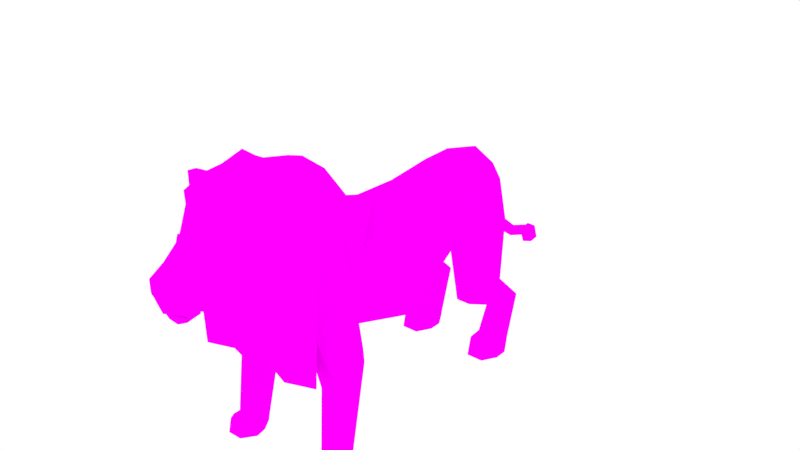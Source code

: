# Source: Tiger.blend  (saved by Blender 2.75.0; exported with 4.5.12 LTS)
import bpy
from mathutils import Matrix  # noqa: F401  (used for matrix-valued properties, if any)

bpy.ops.wm.read_factory_settings(use_empty=True)
scene = bpy.context.scene
scene.name = 'Scene'

# ---- collections
col_collection_1 = bpy.data.collections.new('Collection 1'); scene.collection.children.link(col_collection_1)
col_collection_11 = bpy.data.collections.new('Collection 11'); scene.collection.children.link(col_collection_11)
col_collection_11.hide_render = True
col_collection_11.hide_viewport = True

# ---- images (referenced by path relative to the original .blend; pixels are not part of the script)
import os
ASSET_DIR = os.environ.get("B2B_ASSET_DIR", "")  # directory of the original .blend (textures are referenced by path, not embedded)
HERE = os.path.dirname(os.path.abspath(__file__))  # packed textures are extracted next to this script under _unpacked/

def load_image(name, relpath, width, height, colorspace="sRGB"):
    """Load a texture the original file referenced (path relative to the .blend, or extracted next to this script)."""
    p = next((c for c in (os.path.join(HERE, relpath), os.path.join(ASSET_DIR, relpath)) if relpath and os.path.exists(c)), "")
    if p:
        img = bpy.data.images.load(p, check_existing=True)
        img.name = name
    else:  # same state as the original file: an image datablock whose file is absent (Cycles renders it pink)
        img = bpy.data.images.new(name, width, height)
        img.source = "FILE"
        img.filepath = "//" + (relpath or name)
    img.colorspace_settings.name = colorspace
    return img
img_animalstexture_png = load_image('AnimalsTexture.png', 'AnimalsTexture.png', 1024, 1024, 'sRGB')

# ---- materials (node trees are filled in below, after node groups)
mat_animalmaterial = bpy.data.materials.new('AnimalMaterial')
mat_animalmaterial.alpha_threshold = 0.0
mat_animalmaterial.roughness = 0.5

# ---- material node trees
mat_animalmaterial.use_nodes = True; mat_animalmaterial.node_tree.nodes.clear()
_N = mat_animalmaterial.node_tree.nodes; _L = mat_animalmaterial.node_tree.links
n0 = _N.new('ShaderNodeOutputMaterial'); n0.name = 'Material Output'; n0.location = (300, 300)
n1 = _N.new('ShaderNodeBsdfDiffuse'); n1.name = 'Diffuse BSDF'; n1.location = (10, 300)
n2 = _N.new('ShaderNodeTexImage'); n2.name = 'Image Texture'; n2.location = (-180, 300)
n2.width = 140
n2.image = img_animalstexture_png
_L.new(n1.outputs[0], n0.inputs[0])
_L.new(n2.outputs[0], n1.inputs[0])
n0.is_active_output = True

# ---- world
world_world = bpy.data.worlds.new('World'); scene.world = world_world
world_world.color = (1.0, 1.0, 1.0)
world_world.use_sun_shadow = False
world_world.sun_shadow_jitter_overblur = 0.0
world_world.cycles.sampling_method = 'MANUAL'
world_world.cycles.sample_map_resolution = 256

# ---- lights
light_sun = bpy.data.lights.new('Sun', 'SUN')
light_sun.color = (1.0, 0.8191, 0.5)
light_sun.transmission_factor = 0.0
light_sun.angle = 0.5829
light_sun.energy = 1.3
light_sun.shadow_buffer_clip_start = 0.5
light_sun.shadow_soft_size = 0.3
light_sun.shadow_cascade_max_distance = 1000.0
light_sun.cycles.use_multiple_importance_sampling = False

# ---- meshes
me_cylinder_001 = bpy.data.meshes.new('Cylinder.001')
me_cylinder_001.from_pydata([(0.0, -1.907, 3.957), (0.0, -2.083, 3.694), (0.5684, -1.831, 3.673), (0.0, -2.698, 2.741), (0.3937, -1.922, 2.994), (0.2948, -1.927, 2.867), (0.2036, -2.516, 2.689), (0.0, -1.962, 2.564), (0.0, -2.155, 2.511), (0.0, -2.329, 3.493), (0.2947, -2.603, 3.011), (0.2417, -2.442, 3.157), (0.0, -2.316, 2.588), (0.0, -2.455, 3.356), (0.2803, -2.147, 3.355), (0.0, -2.598, 3.235), (0.0, -2.793, 3.139), (0.0, -2.809, 3.022), (0.0, -2.75, 2.933), (0.1626, -2.338, 2.699), (0.1915, -2.163, 2.778), (0.0, -2.659, 2.719), (0.1626, -2.526, 2.673), (0.2698, -2.602, 2.888), (0.313, -2.414, 2.954), (0.3114, -2.121, 3.081), (0.0644, -2.713, 2.858), (0.176, -2.692, 3.083), (0.1399, -2.715, 2.96), (0.0, -2.372, 2.506), (0.0, -2.522, 2.524), (0.1882, -2.354, 2.657), (0.0, -2.624, 2.644), (0.1882, -2.543, 2.632), (0.0, -2.52, 2.669), (0.0, -2.325, 2.696), (0.0, -2.518, 2.697), (0.0, -0.3286, 1.384), (-2.105e-08, 1.659, 1.598), (0.3596, -0.3286, 1.606), (0.4435, 1.659, 1.82), (0.4667, -0.3827, 1.739), (0.6273, 1.644, 2.195), (0.5523, -0.2159, 2.626), (0.4435, 1.504, 2.649), (0.0, 0.1357, 3.065), (0.0, 1.341, 2.874), (-1.576e-08, 0.7035, 1.109), (0.5284, 0.7035, 1.331), (0.7472, 0.5812, 2.072), (0.5284, 0.6194, 2.638), (0.0, 0.6637, 2.889), (0.0, -0.8113, 1.414), (0.4013, -0.8334, 1.698), (0.4949, -0.8446, 1.789), (0.6357, -0.7156, 3.313), (0.0, -0.5733, 3.818), (0.0, -1.603, 1.585), (0.6394, -1.641, 1.594), (0.8587, -1.479, 2.446), (0.8283, -1.294, 3.184), (0.0, -1.287, 4.064), (-3.041e-08, 2.794, 2.241), (0.301, 2.794, 2.407), (0.4256, 2.766, 2.479), (0.301, 2.759, 2.681), (-6.762e-08, 2.759, 2.847), (0.3783, 2.14, 2.754), (0.0, 2.125, 3.019), (0.3018, 2.206, 1.837), (0.6265, 1.976, 2.294), (-2.46e-08, 2.209, 1.644), (0.4708, 2.693, 0.04511), (0.7112, 2.693, 0.04511), (0.5038, 2.939, 0.6738), (0.6781, 2.939, 0.6738), (0.6911, 2.481, 1.129), (0.7653, 2.708, 0.6851), (0.7919, 2.08, 1.091), (0.6781, 2.476, 0.6964), (0.6914, 1.769, 1.049), (0.5038, 2.476, 0.6964), (0.4167, 2.708, 0.6851), (0.8314, 2.506, 0.1367), (0.7112, 2.319, 0.2284), (0.4708, 2.319, 0.2284), (0.3506, 2.506, 0.1367), (0.4708, 2.682, -0.01647), (0.7112, 2.682, -0.01647), (0.8314, 2.474, -0.01647), (0.7112, 2.266, -0.01647), (0.4708, 2.266, -0.01647), (0.3506, 2.474, -0.01647), (0.8314, 2.32, 0.1213), (0.7112, 2.133, 0.213), (0.4708, 2.133, 0.213), (0.3506, 2.32, 0.1213), (0.8314, 2.288, -0.01647), (0.7112, 2.08, -0.01647), (0.4708, 2.08, -0.01647), (0.3506, 2.288, -0.01647), (0.7357, 1.993, 1.811), (0.3387, 2.722, 1.939), (0.5817, 2.706, 1.936), (0.3137, 2.196, 1.826), (0.4373, 1.69, 1.718), (0.7211, 1.681, 1.716), (0.0, 2.822, 2.358), (0.1455, 2.848, 2.579), (0.09313, 2.961, 2.158), (0.0, 2.886, 2.092), (0.0, 2.848, 2.704), (0.0, 3.047, 2.234), (0.08785, 3.238, 1.56), (0.0, 3.184, 1.487), (0.0, 3.301, 1.644), (0.07736, 3.771, 1.14), (0.0, 3.741, 1.071), (0.0, 3.805, 1.219), (0.07736, 4.11, 1.014), (0.0, 4.081, 0.9456), (0.0, 4.144, 1.093), (0.09989, 4.15, 0.9848), (0.0, 4.093, 0.8309), (0.0, 4.199, 1.099), (0.1062, 4.301, 0.8584), (0.0, 4.319, 0.7335), (0.0, 4.397, 0.9766), (0.0, 4.301, 0.8584), (0.4909, 2.481, 1.129), (0.4906, 1.769, 1.049), (0.3901, 2.08, 1.091), (0.6199, -0.7637, 0.02407), (0.8206, -0.7637, 0.02407), (0.5196, -0.4747, 1.514), (0.7823, -0.475, 1.51), (0.8702, -0.8017, 1.496), (0.7852, -1.07, 1.534), (0.5325, -1.07, 1.538), (0.4447, -0.8002, 1.522), (0.9226, -0.9223, 0.1018), (0.8206, -1.081, 0.1796), (0.6167, -1.081, 0.1796), (0.5147, -0.9223, 0.1018), (0.6199, -0.7729, -0.02818), (0.8206, -0.7729, -0.02818), (0.9226, -0.9493, -0.02818), (0.8206, -1.126, -0.02818), (0.6167, -1.126, -0.02818), (0.5147, -0.9493, -0.02818), (0.9442, -1.08, 0.08872), (0.8206, -1.239, 0.1665), (0.6167, -1.239, 0.1665), (0.4878, -1.08, 0.08872), (0.9442, -1.107, -0.02818), (0.8206, -1.284, -0.02818), (0.6167, -1.284, -0.02818), (0.4878, -1.107, -0.02818), (0.8721, -1.319, 2.292), (0.7952, -0.8112, 2.43), (0.7313, -1.125, 3.19), (0.6846, -1.08, 2.472), (0.0, -1.11, 3.932), (0.7377, -0.3721, 2.389), (0.4013, -1.125, 1.48), (0.0, -1.129, 1.423), (0.8138, -0.9718, 1.113), (0.9211, -0.7348, 1.203), (0.5535, -0.4896, 1.347), (0.8124, -0.4897, 1.345), (0.5579, -0.9715, 1.115), (0.4492, -0.7329, 1.216), (0.0, -1.568, 3.952), (0.7484, -1.615, 3.448), (0.0, -1.861, 2.015), (0.4461, -1.813, 2.146), (0.5838, -1.804, 2.648), (0.4559, -1.901, 3.595), (0.2213, -1.792, 3.985), (0.285, -0.5135, 3.725), (0.2543, -0.9881, 3.858), (0.5982, -0.465, 2.497), (0.3596, -0.2284, 2.546), (0.2632, -1.224, 4.044), (0.3367, -1.679, 1.848), (0.6641, -1.164, 1.247), (0.3438, -1.136, 1.659), (0.5617, -1.235, 2.278), (0.2322, -1.556, 3.989), (0.2236, -2.176, 3.38), (0.2547, -2.214, 3.395), (0.2253, -2.188, 3.344), (0.2564, -2.227, 3.36), (0.2001, -2.22, 3.315), (0.2312, -2.259, 3.331), (0.1627, -2.253, 3.31), (0.1938, -2.291, 3.325), (0.1351, -2.267, 3.331), (0.1662, -2.305, 3.346), (0.1333, -2.254, 3.366), (0.1644, -2.293, 3.381), (0.1585, -2.222, 3.395), (0.1896, -2.261, 3.41), (0.1959, -2.19, 3.401), (0.227, -2.228, 3.416), (0.02183, -2.762, 3.016), (0.02183, -2.725, 2.961), (0.1323, -2.704, 2.968), (0.5477, -1.766, 3.685), (0.6563, -1.636, 3.549), (0.3449, -1.6, 3.876), (0.6024, -1.674, 3.773), (0.7138, -1.637, 3.8), (0.5774, -1.625, 3.862), (0.2801, -1.938, 3.766)], [], [(12, 19, 31), (22, 21, 32), (20, 19, 12), (6, 19, 24), (3, 26, 18), (3, 6, 23), (24, 11, 10), (11, 24, 25), (17, 28, 27), (18, 26, 28), (28, 26, 23), (28, 10, 27), (15, 16, 27), (11, 15, 27), (11, 14, 13), (24, 19, 20), (13, 177, 9), (14, 177, 13), (9, 177, 1), (214, 0, 1), (32, 30, 33), (31, 33, 30), (22, 33, 31), (3, 36, 6), (36, 35, 19), (19, 35, 34), (22, 34, 21), (38, 40, 48), (40, 42, 49), (49, 42, 44), (50, 44, 46), (67, 65, 66), (49, 50, 182), (39, 48, 49), (37, 47, 48), (39, 53, 52), (41, 54, 53), (186, 185, 58), (135, 181, 159), (73, 83, 89), (69, 71, 62), (67, 70, 64), (44, 42, 70), (38, 71, 69), (79, 84, 83), (44, 67, 68), (81, 85, 84), (72, 87, 92), (74, 75, 73), (88, 90, 87), (85, 86, 96), (82, 74, 72), (81, 82, 86), (77, 83, 73), (90, 89, 97), (103, 64, 70), (73, 88, 87), (84, 94, 93), (93, 94, 98), (96, 100, 99), (95, 99, 98), (90, 98, 99), (84, 85, 95), (91, 99, 100), (92, 100, 96), (89, 83, 93), (102, 104, 69), (106, 42, 40), (101, 70, 42), (103, 102, 63), (104, 105, 40), (78, 101, 106), (76, 103, 101), (110, 114, 113), (107, 110, 109), (108, 109, 112), (63, 62, 107), (65, 108, 111), (64, 63, 108), (65, 64, 108), (109, 113, 115), (114, 117, 116), (113, 116, 118), (116, 117, 120), (118, 116, 119), (120, 123, 122), (119, 122, 124), (123, 126, 125), (122, 125, 127), (125, 128, 127), (126, 128, 125), (81, 130, 131), (82, 131, 129), (131, 130, 105), (129, 102, 103), (130, 80, 106), (129, 131, 104), (80, 130, 81), (78, 80, 79), (76, 78, 77), (74, 129, 76), (133, 140, 146), (166, 141, 140), (166, 170, 142), (132, 144, 149), (169, 133, 132), (146, 147, 144), (142, 143, 153), (171, 168, 132), (170, 171, 143), (167, 140, 133), (147, 146, 154), (133, 145, 144), (141, 151, 150), (150, 151, 155), (153, 157, 156), (152, 156, 155), (147, 155, 156), (141, 142, 152), (148, 156, 157), (149, 157, 153), (146, 140, 150), (160, 158, 187), (138, 187, 54), (180, 183, 60), (52, 53, 164), (135, 134, 41), (181, 41, 182), (137, 161, 187), (137, 136, 159), (160, 60, 59), (158, 59, 58), (134, 139, 54), (54, 187, 164), (136, 167, 169), (139, 171, 170), (139, 134, 168), (135, 169, 168), (137, 138, 170), (136, 137, 166), (25, 20, 5), (188, 2, 208, 210), (183, 188, 173), (7, 174, 175), (176, 4, 5), (59, 176, 175), (60, 173, 176), (4, 176, 173), (159, 181, 55), (182, 50, 51), (178, 0, 214), (4, 2, 177), (184, 174, 57), (180, 179, 56), (43, 163, 181), (183, 180, 162), (186, 184, 57), (186, 165, 164), (187, 161, 160), (158, 185, 164), (188, 183, 61), (178, 188, 172), (58, 175, 184), (159, 55, 160), (14, 25, 4), (55, 179, 180), (43, 55, 163), (163, 55, 181), (7, 5, 20), (175, 174, 184), (29, 12, 31), (33, 22, 32), (8, 20, 12), (23, 6, 24), (26, 3, 23), (23, 24, 10), (14, 11, 25), (16, 17, 27), (18, 28, 207, 206), (10, 28, 23), (10, 11, 27), (15, 11, 13), (25, 24, 20), (29, 31, 30), (19, 22, 31), (6, 36, 19), (22, 19, 34), (47, 38, 48), (48, 40, 49), (50, 49, 44), (51, 50, 46), (68, 67, 66), (41, 49, 182), (41, 39, 49), (39, 37, 48), (37, 39, 52), (39, 41, 53), (184, 186, 58), (136, 135, 159), (88, 73, 89), (63, 69, 62), (65, 67, 64), (67, 44, 70), (40, 38, 69), (77, 79, 83), (46, 44, 68), (79, 81, 84), (86, 72, 92), (72, 74, 73), (92, 87, 91), (88, 89, 90), (90, 91, 87), (95, 85, 96), (86, 82, 72), (85, 81, 86), (75, 77, 73), (98, 90, 97), (101, 103, 70), (72, 73, 87), (83, 84, 93), (97, 93, 98), (95, 96, 99), (94, 95, 98), (91, 90, 99), (94, 84, 95), (92, 91, 100), (86, 92, 96), (97, 89, 93), (63, 102, 69), (105, 106, 40), (106, 101, 42), (64, 103, 63), (69, 104, 40), (80, 78, 106), (78, 76, 101), (109, 110, 113), (108, 107, 109), (111, 108, 112), (108, 63, 107), (66, 65, 111), (112, 109, 115), (113, 114, 116), (115, 113, 118), (119, 116, 120), (121, 118, 119), (119, 120, 122), (121, 119, 124), (122, 123, 125), (124, 122, 127), (82, 81, 131), (74, 82, 129), (104, 131, 105), (76, 129, 103), (105, 130, 106), (102, 129, 104), (79, 80, 81), (77, 78, 79), (75, 76, 77), (75, 74, 76), (145, 133, 146), (167, 166, 140), (141, 166, 142), (143, 132, 149), (168, 169, 132), (149, 144, 148), (145, 146, 144), (147, 148, 144), (152, 142, 153), (143, 171, 132), (142, 170, 143), (169, 167, 133), (155, 147, 154), (132, 133, 144), (140, 141, 150), (154, 150, 155), (152, 153, 156), (151, 152, 155), (148, 147, 156), (151, 141, 152), (149, 148, 157), (143, 149, 153), (154, 146, 150), (139, 138, 54), (160, 180, 60), (165, 52, 164), (181, 135, 41), (138, 137, 187), (161, 137, 159), (158, 160, 59), (185, 158, 58), (41, 134, 54), (53, 54, 164), (135, 136, 169), (138, 139, 170), (171, 139, 168), (134, 135, 168), (166, 137, 170), (167, 136, 166), (4, 25, 5), (178, 2, 188), (60, 183, 173), (5, 7, 175), (175, 176, 5), (58, 59, 175), (59, 60, 176), (2, 4, 173), (2, 178, 214), (162, 180, 56), (182, 43, 181), (61, 183, 162), (165, 186, 57), (185, 186, 164), (187, 158, 164), (172, 188, 61), (0, 178, 172), (161, 159, 160), (177, 14, 4), (160, 55, 180), (8, 7, 20), (51, 43, 182), (45, 179, 55), (179, 45, 56), (43, 45, 55), (45, 43, 51), (189, 190, 192, 191), (191, 192, 194, 193), (193, 194, 196, 195), (195, 196, 198, 197), (197, 198, 200, 199), (199, 200, 202, 201), (192, 190, 204, 202, 200, 198, 196, 194), (203, 204, 190, 189), (201, 202, 204, 203), (189, 191, 193, 195, 197, 199, 201, 203), (205, 206, 207), (28, 17, 205, 207), (17, 18, 206, 205), (210, 208, 211, 213), (173, 188, 210, 209), (2, 173, 209, 208), (211, 212, 213), (209, 210, 213, 212), (208, 209, 212, 211), (177, 214, 1), (2, 214, 177)])
_uv = me_cylinder_001.uv_layers.new(name='UVMap')
_uv.uv.foreach_set('vector', [0.7361, 0.959, 0.7365, 0.9559, 0.7373, 0.956, 0.7965, 0.9712, 0.7993, 0.9698, 0.7994, 0.9711, 0.8101, 0.9377, 0.8082, 0.9356, 0.8101, 0.9337, 0.7281, 0.9399, 0.731, 0.9401, 0.7295, 0.9444, 0.804, 0.9031, 0.8054, 0.9062, 0.8032, 0.9061, 0.804, 0.9031, 0.808, 0.9028, 0.808, 0.9063, 0.7295, 0.9444, 0.7291, 0.9475, 0.7265, 0.9452, 0.7291, 0.9475, 0.7295, 0.9444, 0.7342, 0.9465, 0.7657, 0.6332, 0.769, 0.6326, 0.7686, 0.6347, 0.77, 0.7277, 0.7722, 0.7278, 0.7727, 0.7285, 0.806, 0.907, 0.8054, 0.9062, 0.808, 0.9063, 0.806, 0.907, 0.808, 0.9083, 0.8056, 0.9091, 0.8098, 0.9329, 0.8083, 0.9337, 0.8082, 0.9303, 0.8098, 0.9281, 0.8098, 0.9329, 0.8082, 0.9303, 0.7934, 0.8841, 0.7915, 0.8817, 0.7969, 0.8806, 0.7295, 0.9444, 0.731, 0.9401, 0.7338, 0.9415, 0.7969, 0.8806, 0.7892, 0.8776, 0.7962, 0.8787, 0.7915, 0.8817, 0.7892, 0.8776, 0.7969, 0.8806, 0.7962, 0.8787, 0.7892, 0.8776, 0.7951, 0.8761, 0.788, 0.4494, 0.7929, 0.4442, 0.7939, 0.448, 0.7994, 0.9711, 0.7994, 0.9732, 0.7963, 0.9718, 0.8005, 0.911, 0.7975, 0.911, 0.7979, 0.908, 0.7508, 0.9398, 0.7503, 0.9403, 0.7503, 0.9372, 0.5582, 0.436, 0.5582, 0.4389, 0.5549, 0.4389, 0.605, 0.4536, 0.605, 0.4567, 0.6024, 0.4565, 0.5803, 0.4803, 0.5829, 0.48, 0.5828, 0.4823, 0.6073, 0.4419, 0.6099, 0.4417, 0.61, 0.444, 0.8115, 0.7788, 0.8042, 0.7787, 0.8032, 0.7634, 0.7214, 0.9181, 0.7149, 0.9179, 0.7158, 0.9007, 0.7158, 0.9007, 0.7149, 0.9179, 0.708, 0.9165, 0.91, 0.9463, 0.9112, 0.9347, 0.9187, 0.9385, 0.7093, 0.9469, 0.7104, 0.9381, 0.7155, 0.9393, 0.7158, 0.9007, 0.7072, 0.9023, 0.7084, 0.889, 0.7234, 0.8864, 0.7282, 0.9022, 0.7158, 0.9007, 0.8118, 0.7469, 0.8119, 0.7636, 0.8032, 0.7634, 0.8059, 0.7468, 0.8052, 0.7387, 0.8119, 0.7392, 0.721, 0.8855, 0.7197, 0.8782, 0.7214, 0.8784, 0.7178, 0.6427, 0.7109, 0.6427, 0.7148, 0.6343, 0.7781, 0.9001, 0.7741, 0.9148, 0.7686, 0.9123, 0.75, 0.9329, 0.7479, 0.9293, 0.7507, 0.9285, 0.7248, 0.7757, 0.7195, 0.7781, 0.7203, 0.767, 0.7648, 0.89, 0.7714, 0.8864, 0.7696, 0.8996, 0.708, 0.9165, 0.7149, 0.9179, 0.7136, 0.9233, 0.8115, 0.7788, 0.8114, 0.7876, 0.8064, 0.7875, 0.7395, 0.9295, 0.7463, 0.9263, 0.7479, 0.9293, 0.7082, 0.9544, 0.7093, 0.9469, 0.7158, 0.9492, 0.7268, 0.973, 0.7253, 0.9663, 0.7297, 0.9663, 0.7951, 0.9419, 0.7947, 0.943, 0.7914, 0.9425, 0.7952, 0.9761, 0.7924, 0.9761, 0.7914, 0.9655, 0.7931, 0.943, 0.793, 0.9507, 0.7886, 0.943, 0.9451, 0.9118, 0.9486, 0.914, 0.9452, 0.9138, 0.9524, 0.9058, 0.9558, 0.9065, 0.9513, 0.9161, 0.9485, 0.9051, 0.9524, 0.9058, 0.9486, 0.914, 0.7396, 0.933, 0.7479, 0.9293, 0.75, 0.9329, 0.793, 0.9507, 0.7953, 0.9469, 0.7953, 0.9503, 0.72, 0.9346, 0.7118, 0.9365, 0.7136, 0.9233, 0.7914, 0.9655, 0.7914, 0.9644, 0.7959, 0.9644, 0.8019, 0.9685, 0.7995, 0.9697, 0.8017, 0.9659, 0.748, 0.9259, 0.7464, 0.9228, 0.7506, 0.9216, 0.789, 0.9396, 0.788, 0.9421, 0.7839, 0.9415, 0.7742, 0.9733, 0.7701, 0.9736, 0.7701, 0.9693, 0.793, 0.9507, 0.793, 0.9541, 0.7886, 0.9541, 0.8019, 0.9685, 0.8041, 0.9724, 0.8017, 0.9735, 0.7886, 0.9507, 0.7886, 0.9541, 0.7863, 0.9503, 0.7914, 0.9425, 0.788, 0.9421, 0.789, 0.9396, 0.7507, 0.9285, 0.7479, 0.9293, 0.748, 0.9259, 0.8876, 0.9147, 0.8876, 0.9231, 0.8874, 0.9229, 0.8076, 0.8802, 0.8085, 0.8724, 0.8119, 0.8781, 0.7789, 0.886, 0.7714, 0.8864, 0.7728, 0.881, 0.7253, 0.9505, 0.7214, 0.9499, 0.7219, 0.9423, 0.9276, 0.8903, 0.919, 0.8908, 0.9188, 0.8891, 0.7326, 0.9234, 0.7211, 0.9229, 0.7224, 0.9178, 0.7325, 0.93, 0.72, 0.9346, 0.7211, 0.9229, 0.7785, 0.9643, 0.7792, 0.954, 0.7808, 0.9551, 0.7784, 0.9686, 0.7785, 0.9643, 0.7802, 0.9652, 0.7863, 0.9697, 0.7839, 0.9631, 0.7858, 0.963, 0.7256, 0.7651, 0.7203, 0.767, 0.7206, 0.7651, 0.7226, 0.9381, 0.7197, 0.9391, 0.7177, 0.9368, 0.7241, 0.9415, 0.7219, 0.9423, 0.7197, 0.9391, 0.7226, 0.9381, 0.7241, 0.9415, 0.7197, 0.9391, 0.7839, 0.9631, 0.782, 0.9528, 0.7837, 0.9531, 0.7309, 0.8051, 0.73, 0.7941, 0.7312, 0.7945, 0.8047, 0.7608, 0.8045, 0.7499, 0.8059, 0.7502, 0.7312, 0.7945, 0.73, 0.7941, 0.7312, 0.7885, 0.8059, 0.7502, 0.8045, 0.7499, 0.8045, 0.7443, 0.7525, 0.5851, 0.7537, 0.5837, 0.7537, 0.5866, 0.7389, 0.5986, 0.739, 0.5993, 0.7371, 0.5996, 0.7418, 0.5997, 0.7418, 0.6036, 0.7399, 0.6023, 0.739, 0.5993, 0.7399, 0.6023, 0.7377, 0.6032, 0.7799, 0.5692, 0.7816, 0.5693, 0.7817, 0.5714, 0.7817, 0.5673, 0.7816, 0.5693, 0.7799, 0.5692, 0.9485, 0.9051, 0.9383, 0.8979, 0.9436, 0.898, 0.9524, 0.9058, 0.9436, 0.898, 0.9496, 0.8982, 0.9436, 0.898, 0.9383, 0.8979, 0.9387, 0.8871, 0.7221, 0.9636, 0.7214, 0.9499, 0.7253, 0.9505, 0.8121, 0.8907, 0.8089, 0.8909, 0.8076, 0.8802, 0.9496, 0.8982, 0.9436, 0.898, 0.9473, 0.8866, 0.7963, 0.9584, 0.7995, 0.9584, 0.7995, 0.9698, 0.7326, 0.9234, 0.7332, 0.9186, 0.7395, 0.9295, 0.7325, 0.93, 0.7326, 0.9234, 0.7396, 0.933, 0.7504, 0.9607, 0.7508, 0.971, 0.7475, 0.971, 0.7819, 0.8767, 0.778, 0.8774, 0.7783, 0.8747, 0.7732, 0.8901, 0.7748, 0.8777, 0.778, 0.8774, 0.7975, 0.8959, 0.8016, 0.8959, 0.8023, 0.9079, 0.755, 0.9355, 0.7552, 0.9344, 0.7583, 0.9343, 0.7376, 0.9575, 0.7389, 0.9379, 0.743, 0.9382, 0.7337, 0.9595, 0.7316, 0.9631, 0.7274, 0.9559, 0.7616, 0.9383, 0.7579, 0.937, 0.7611, 0.9365, 0.7559, 0.9527, 0.7525, 0.955, 0.755, 0.9355, 0.7599, 0.9509, 0.7559, 0.9527, 0.7579, 0.937, 0.7761, 0.8929, 0.778, 0.8774, 0.7819, 0.8767, 0.7316, 0.9631, 0.7337, 0.9595, 0.7337, 0.9627, 0.7389, 0.9379, 0.7389, 0.9368, 0.743, 0.9371, 0.8064, 0.9683, 0.8041, 0.9694, 0.8062, 0.9659, 0.775, 0.8761, 0.7718, 0.8764, 0.7721, 0.8724, 0.7611, 0.9365, 0.7615, 0.9341, 0.7654, 0.9339, 0.7742, 0.9692, 0.778, 0.969, 0.778, 0.973, 0.7316, 0.9631, 0.7316, 0.9663, 0.7274, 0.9663, 0.8064, 0.9683, 0.8085, 0.9719, 0.8062, 0.973, 0.7274, 0.9631, 0.7274, 0.9663, 0.7253, 0.9627, 0.7583, 0.9343, 0.7615, 0.9341, 0.7611, 0.9365, 0.7783, 0.8747, 0.778, 0.8774, 0.775, 0.8761, 0.8027, 0.5731, 0.7974, 0.5592, 0.8024, 0.5581, 0.7623, 0.9592, 0.7654, 0.971, 0.7586, 0.9635, 0.7555, 0.6025, 0.751, 0.6042, 0.7526, 0.5916, 0.8119, 0.7392, 0.8052, 0.7387, 0.8054, 0.7341, 0.7374, 0.9617, 0.7416, 0.9621, 0.743, 0.966, 0.7085, 0.8848, 0.721, 0.8855, 0.7084, 0.889, 0.7978, 0.8873, 0.7998, 0.8724, 0.8023, 0.8751, 0.7689, 0.8975, 0.7729, 0.8984, 0.7686, 0.9123, 0.7554, 0.5924, 0.7526, 0.5916, 0.7533, 0.5795, 0.7564, 0.578, 0.7533, 0.5795, 0.7555, 0.5655, 0.7528, 0.9593, 0.7577, 0.9592, 0.7586, 0.9635, 0.7197, 0.8782, 0.7114, 0.8724, 0.7246, 0.8736, 0.7729, 0.8984, 0.7761, 0.8929, 0.7795, 0.8961, 0.7577, 0.9592, 0.7559, 0.9527, 0.7599, 0.9509, 0.7577, 0.9592, 0.7528, 0.9593, 0.7525, 0.955, 0.7374, 0.9617, 0.7376, 0.9575, 0.7418, 0.9578, 0.7978, 0.8873, 0.8018, 0.8873, 0.8016, 0.8959, 0.7729, 0.8984, 0.7689, 0.8975, 0.7732, 0.8901, 0.7342, 0.9465, 0.7338, 0.9415, 0.7373, 0.9448, 0.7609, 0.4566, 0.754, 0.4584, 0.754, 0.4584, 0.7609, 0.4566, 0.751, 0.6042, 0.7462, 0.6016, 0.7466, 0.5939, 0.7771, 0.4058, 0.7778, 0.4147, 0.7704, 0.4134, 0.7796, 0.413, 0.7814, 0.4042, 0.784, 0.4073, 0.7771, 0.5687, 0.782, 0.5644, 0.7851, 0.5721, 0.7526, 0.5916, 0.7466, 0.5939, 0.748, 0.5805, 0.7839, 0.5556, 0.782, 0.5644, 0.7774, 0.5524, 0.7686, 0.9123, 0.7741, 0.9148, 0.7662, 0.9259, 0.9127, 0.9564, 0.91, 0.9463, 0.9189, 0.9475, 0.789, 0.4443, 0.7929, 0.4442, 0.788, 0.4494, 0.7962, 0.7574, 0.7916, 0.7483, 0.7966, 0.7496, 0.7722, 0.4183, 0.7778, 0.4147, 0.7778, 0.4221, 0.7692, 0.6263, 0.7688, 0.6189, 0.7734, 0.6204, 0.7848, 0.5961, 0.7857, 0.5997, 0.783, 0.5997, 0.7606, 0.4527, 0.7606, 0.4479, 0.7647, 0.4501, 0.7817, 0.629, 0.7905, 0.6291, 0.7891, 0.6346, 0.79, 0.7915, 0.7951, 0.7872, 0.7926, 0.7931, 0.7635, 0.9075, 0.7646, 0.9114, 0.7603, 0.9221, 0.7974, 0.5592, 0.7978, 0.5426, 0.8027, 0.5455, 0.7609, 0.4566, 0.7606, 0.4527, 0.7648, 0.4537, 0.761, 0.4596, 0.7609, 0.4566, 0.7646, 0.4563, 0.7826, 0.5815, 0.7851, 0.5721, 0.787, 0.577, 0.7686, 0.9123, 0.7662, 0.9259, 0.7603, 0.9221, 0.7338, 0.9508, 0.7342, 0.9465, 0.7371, 0.9484, 0.7613, 0.5962, 0.7633, 0.603, 0.7555, 0.6025, 0.7907, 0.6264, 0.7946, 0.6133, 0.7946, 0.6286, 0.8052, 0.564, 0.8052, 0.5796, 0.8031, 0.5663, 0.7374, 0.9377, 0.7373, 0.9448, 0.7338, 0.9415, 0.7704, 0.4134, 0.7778, 0.4147, 0.7722, 0.4183, 0.7373, 0.9599, 0.7361, 0.959, 0.7373, 0.956, 0.7963, 0.9718, 0.7965, 0.9712, 0.7994, 0.9711, 0.7343, 0.9368, 0.7338, 0.9415, 0.7317, 0.938, 0.7265, 0.9432, 0.7281, 0.9399, 0.7295, 0.9444, 0.8054, 0.9062, 0.804, 0.9031, 0.808, 0.9063, 0.7265, 0.9432, 0.7295, 0.9444, 0.7265, 0.9452, 0.7338, 0.9508, 0.7291, 0.9475, 0.7342, 0.9465, 0.7654, 0.635, 0.7657, 0.6332, 0.7686, 0.6347, 0.7922, 0.5944, 0.7922, 0.5701, 0.801, 0.5754, 0.801, 0.5906, 0.808, 0.9083, 0.806, 0.907, 0.808, 0.9063, 0.7265, 0.9452, 0.7291, 0.9475, 0.7253, 0.9461, 0.7975, 0.8822, 0.7934, 0.8841, 0.7969, 0.8806, 0.7342, 0.9465, 0.7295, 0.9444, 0.7338, 0.9415, 0.8003, 0.9079, 0.8005, 0.911, 0.7979, 0.908, 0.7508, 0.9368, 0.7508, 0.9398, 0.7503, 0.9372, 0.5549, 0.4389, 0.5582, 0.4389, 0.5556, 0.4418, 0.6073, 0.4419, 0.6073, 0.4397, 0.6099, 0.4417, 0.8119, 0.7636, 0.8115, 0.7788, 0.8032, 0.7634, 0.7282, 0.9022, 0.7214, 0.9181, 0.7158, 0.9007, 0.7072, 0.9023, 0.7158, 0.9007, 0.708, 0.9165, 0.9189, 0.9475, 0.91, 0.9463, 0.9187, 0.9385, 0.7158, 0.9492, 0.7093, 0.9469, 0.7155, 0.9393, 0.721, 0.8855, 0.7158, 0.9007, 0.7084, 0.889, 0.721, 0.8855, 0.7234, 0.8864, 0.7158, 0.9007, 0.8059, 0.7468, 0.8118, 0.7469, 0.8032, 0.7634, 0.8118, 0.7469, 0.8059, 0.7468, 0.8119, 0.7392, 0.7234, 0.8864, 0.721, 0.8855, 0.7214, 0.8784, 0.7905, 0.6291, 0.7817, 0.629, 0.7899, 0.6244, 0.7729, 0.8984, 0.7781, 0.9001, 0.7686, 0.9123, 0.7512, 0.9326, 0.75, 0.9329, 0.7507, 0.9285, 0.7256, 0.7651, 0.7248, 0.7757, 0.7203, 0.767, 0.7088, 0.9368, 0.707, 0.9269, 0.7118, 0.9365, 0.7648, 0.89, 0.7658, 0.8796, 0.7714, 0.8864, 0.8042, 0.7787, 0.8115, 0.7788, 0.8064, 0.7875, 0.7396, 0.933, 0.7395, 0.9295, 0.7479, 0.9293, 0.9187, 0.9385, 0.9112, 0.9347, 0.9189, 0.9295, 0.7296, 0.973, 0.7268, 0.973, 0.7297, 0.9663, 0.9486, 0.914, 0.9513, 0.9161, 0.9477, 0.9167, 0.7959, 0.9655, 0.7952, 0.9761, 0.7914, 0.9655, 0.7863, 0.9469, 0.7886, 0.943, 0.7886, 0.9507, 0.7931, 0.943, 0.7953, 0.9469, 0.793, 0.9507, 0.793, 0.9507, 0.7886, 0.9507, 0.7886, 0.943, 0.7854, 0.9374, 0.7888, 0.9376, 0.789, 0.9396, 0.9486, 0.914, 0.9524, 0.9058, 0.9513, 0.9161, 0.9451, 0.9118, 0.9485, 0.9051, 0.9486, 0.914, 0.7402, 0.9368, 0.7396, 0.933, 0.75, 0.9329, 0.793, 0.9541, 0.793, 0.9507, 0.7953, 0.9503, 0.7789, 0.886, 0.7779, 0.8977, 0.7714, 0.8864, 0.7959, 0.9655, 0.7914, 0.9655, 0.7959, 0.9644, 0.8041, 0.9648, 0.8019, 0.9685, 0.8017, 0.9659, 0.7505, 0.9251, 0.748, 0.9259, 0.7506, 0.9216, 0.7854, 0.9374, 0.789, 0.9396, 0.7839, 0.9415, 0.7742, 0.969, 0.7742, 0.9733, 0.7701, 0.9693, 0.7886, 0.9507, 0.793, 0.9507, 0.7886, 0.9541, 0.7995, 0.9697, 0.8019, 0.9685, 0.8017, 0.9735, 0.7863, 0.9469, 0.7886, 0.9507, 0.7863, 0.9503, 0.9486, 0.914, 0.9477, 0.9167, 0.9452, 0.9138, 0.7505, 0.9251, 0.7507, 0.9285, 0.748, 0.9259, 0.8841, 0.9516, 0.8796, 0.9454, 0.8841, 0.9386, 0.8121, 0.8798, 0.8076, 0.8802, 0.8119, 0.8781, 0.7224, 0.9178, 0.7211, 0.9229, 0.7149, 0.9179, 0.7241, 0.9415, 0.7253, 0.9505, 0.7219, 0.9423, 0.9279, 0.8901, 0.9276, 0.8903, 0.9188, 0.8891, 0.7332, 0.9186, 0.7326, 0.9234, 0.7224, 0.9178, 0.7326, 0.9234, 0.7325, 0.93, 0.7211, 0.9229, 0.7802, 0.9652, 0.7785, 0.9643, 0.7808, 0.9551, 0.7808, 0.9721, 0.7784, 0.9686, 0.7802, 0.9652, 0.7251, 0.971, 0.7227, 0.9697, 0.7251, 0.964, 0.7197, 0.9391, 0.7219, 0.9423, 0.7169, 0.9423, 0.7155, 0.9393, 0.7104, 0.9381, 0.7153, 0.9368, 0.7858, 0.963, 0.7839, 0.9631, 0.7837, 0.9531, 0.7361, 0.9725, 0.7346, 0.9724, 0.7349, 0.9619, 0.7837, 0.9531, 0.782, 0.9528, 0.7863, 0.943, 0.7324, 0.7889, 0.7312, 0.7945, 0.7312, 0.7885, 0.8059, 0.7446, 0.8059, 0.7502, 0.8045, 0.7443, 0.753, 0.5868, 0.7525, 0.5851, 0.7537, 0.5866, 0.7812, 0.5416, 0.7799, 0.5413, 0.7813, 0.5409, 0.739, 0.5993, 0.7418, 0.5997, 0.7399, 0.6023, 0.7371, 0.5996, 0.739, 0.5993, 0.7377, 0.6032, 0.9524, 0.9058, 0.9485, 0.9051, 0.9436, 0.898, 0.9558, 0.9065, 0.9524, 0.9058, 0.9496, 0.8982, 0.9473, 0.8866, 0.9436, 0.898, 0.9387, 0.8871, 0.7253, 0.964, 0.7221, 0.9636, 0.7253, 0.9505, 0.8121, 0.8798, 0.8121, 0.8907, 0.8076, 0.8802, 0.9558, 0.886, 0.9496, 0.8982, 0.9473, 0.8866, 0.7967, 0.9698, 0.7963, 0.9584, 0.7995, 0.9698, 0.7396, 0.933, 0.7326, 0.9234, 0.7395, 0.9295, 0.7402, 0.9368, 0.7325, 0.93, 0.7396, 0.933, 0.7476, 0.9607, 0.7504, 0.9607, 0.7475, 0.971, 0.782, 0.8757, 0.7819, 0.8767, 0.7783, 0.8747, 0.7761, 0.8929, 0.7732, 0.8901, 0.778, 0.8774, 0.7982, 0.9079, 0.7975, 0.8959, 0.8023, 0.9079, 0.7579, 0.937, 0.755, 0.9355, 0.7583, 0.9343, 0.7418, 0.9578, 0.7376, 0.9575, 0.743, 0.9382, 0.7253, 0.9595, 0.7274, 0.9559, 0.7274, 0.9631, 0.7316, 0.9559, 0.7337, 0.9595, 0.7274, 0.9559, 0.7316, 0.9631, 0.7274, 0.9631, 0.7274, 0.9559, 0.7647, 0.9379, 0.7616, 0.9383, 0.7611, 0.9365, 0.7579, 0.937, 0.7559, 0.9527, 0.755, 0.9355, 0.7616, 0.9383, 0.7599, 0.9509, 0.7579, 0.937, 0.7795, 0.8961, 0.7761, 0.8929, 0.7819, 0.8767, 0.7316, 0.9663, 0.7316, 0.9631, 0.7337, 0.9627, 0.743, 0.9382, 0.7389, 0.9379, 0.743, 0.9371, 0.8085, 0.9648, 0.8064, 0.9683, 0.8062, 0.9659, 0.7752, 0.8737, 0.775, 0.8761, 0.7721, 0.8724, 0.7647, 0.9379, 0.7611, 0.9365, 0.7654, 0.9339, 0.7742, 0.9733, 0.7742, 0.9692, 0.778, 0.973, 0.7274, 0.9631, 0.7316, 0.9631, 0.7274, 0.9663, 0.8041, 0.9694, 0.8064, 0.9683, 0.8062, 0.973, 0.7253, 0.9595, 0.7274, 0.9631, 0.7253, 0.9627, 0.7579, 0.937, 0.7583, 0.9343, 0.7611, 0.9365, 0.7752, 0.8737, 0.7783, 0.8747, 0.775, 0.8761, 0.7577, 0.9592, 0.7623, 0.9592, 0.7586, 0.9635, 0.7554, 0.5924, 0.7555, 0.6025, 0.7526, 0.5916, 0.8119, 0.7341, 0.8119, 0.7392, 0.8054, 0.7341, 0.7398, 0.9775, 0.7374, 0.9617, 0.743, 0.966, 0.8018, 0.8873, 0.7978, 0.8873, 0.8023, 0.8751, 0.7646, 0.9114, 0.7689, 0.8975, 0.7686, 0.9123, 0.7564, 0.578, 0.7554, 0.5924, 0.7533, 0.5795, 0.7644, 0.5627, 0.7564, 0.578, 0.7555, 0.5655, 0.7512, 0.963, 0.7528, 0.9593, 0.7586, 0.9635, 0.7214, 0.8784, 0.7197, 0.8782, 0.7246, 0.8736, 0.7781, 0.9001, 0.7729, 0.8984, 0.7795, 0.8961, 0.7623, 0.9592, 0.7577, 0.9592, 0.7599, 0.9509, 0.7559, 0.9527, 0.7577, 0.9592, 0.7525, 0.955, 0.7416, 0.9621, 0.7374, 0.9617, 0.7418, 0.9578, 0.7975, 0.8959, 0.7978, 0.8873, 0.8016, 0.8959, 0.7761, 0.8929, 0.7729, 0.8984, 0.7732, 0.8901, 0.7371, 0.9484, 0.7342, 0.9465, 0.7373, 0.9448, 0.761, 0.4596, 0.754, 0.4584, 0.7609, 0.4566, 0.7526, 0.5916, 0.751, 0.6042, 0.7466, 0.5939, 0.7717, 0.3999, 0.7771, 0.4058, 0.7704, 0.4134, 0.7851, 0.5721, 0.782, 0.5644, 0.7864, 0.5586, 0.7826, 0.5815, 0.7771, 0.5687, 0.7851, 0.5721, 0.7533, 0.5795, 0.7526, 0.5916, 0.748, 0.5805, 0.7768, 0.3951, 0.7814, 0.4042, 0.775, 0.4011, 0.7277, 0.4354, 0.7448, 0.4336, 0.7383, 0.4407, 0.7647, 0.4501, 0.7606, 0.4479, 0.7648, 0.442, 0.7784, 0.9488, 0.7811, 0.9504, 0.7793, 0.954, 0.7648, 0.4537, 0.7606, 0.4527, 0.7647, 0.4501, 0.7863, 0.9644, 0.7866, 0.9587, 0.7941, 0.9644, 0.7865, 0.6453, 0.7814, 0.639, 0.784, 0.6406, 0.8024, 0.5581, 0.7974, 0.5592, 0.8027, 0.5455, 0.7646, 0.4563, 0.7609, 0.4566, 0.7648, 0.4537, 0.778, 0.4645, 0.7745, 0.4633, 0.7781, 0.46, 0.7646, 0.9114, 0.7686, 0.9123, 0.7603, 0.9221, 0.7374, 0.9559, 0.7338, 0.9508, 0.7371, 0.9484, 0.7554, 0.5924, 0.7613, 0.5962, 0.7555, 0.6025, 0.7343, 0.9368, 0.7374, 0.9377, 0.7338, 0.9415, 0.7771, 0.6042, 0.7761, 0.6207, 0.7734, 0.619, 0.7771, 0.5958, 0.7633, 0.603, 0.7613, 0.5962, 0.7688, 0.6189, 0.7728, 0.6042, 0.7734, 0.6204, 0.7381, 0.6202, 0.7453, 0.6139, 0.7453, 0.631, 0.7453, 0.6139, 0.7381, 0.6202, 0.7402, 0.6071, 0.7175, 0.5823, 0.7068, 0.5823, 0.7068, 0.5778, 0.7175, 0.5778, 0.7175, 0.5778, 0.7068, 0.5778, 0.7068, 0.5669, 0.7175, 0.5669, 0.7175, 0.5669, 0.7068, 0.5669, 0.7068, 0.556, 0.7175, 0.556, 0.7175, 0.556, 0.7068, 0.556, 0.7068, 0.5515, 0.7175, 0.5515, 0.7533, 0.5526, 0.7427, 0.5526, 0.7427, 0.5441, 0.7533, 0.5441, 0.7533, 0.5441, 0.7427, 0.5441, 0.7427, 0.5358, 0.7533, 0.5358, 0.7481, 0.5799, 0.7407, 0.5823, 0.7354, 0.5761, 0.7354, 0.5648, 0.7407, 0.5551, 0.7481, 0.5526, 0.7533, 0.5589, 0.7533, 0.5701, 0.7282, 0.5443, 0.7175, 0.5443, 0.7175, 0.5358, 0.7282, 0.5358, 0.7282, 0.5526, 0.7175, 0.5526, 0.7175, 0.5443, 0.7282, 0.5443, 0.7302, 0.5823, 0.7228, 0.5799, 0.7175, 0.5701, 0.7175, 0.5589, 0.7228, 0.5526, 0.7302, 0.5551, 0.7354, 0.5648, 0.7354, 0.5761, 0.6439, 0.4351, 0.6445, 0.4337, 0.6472, 0.4345, 0.8097, 0.5656, 0.8097, 0.5944, 0.801, 0.5889, 0.801, 0.5708, 0.7809, 0.5944, 0.7809, 0.58, 0.7922, 0.5813, 0.7922, 0.5903, 0.7326, 0.7962, 0.7257, 0.798, 0.7257, 0.798, 0.7326, 0.7962, 0.7466, 0.5939, 0.7462, 0.6016, 0.7462, 0.6016, 0.7466, 0.5939, 0.7768, 0.3951, 0.775, 0.4011, 0.775, 0.4011, 0.7768, 0.3951, 0.7528, 0.8177, 0.7507, 0.8118, 0.7597, 0.8158, 0.7368, 0.7747, 0.7364, 0.7825, 0.7364, 0.7825, 0.7368, 0.7747, 0.7485, 0.7347, 0.7467, 0.7406, 0.7467, 0.7406, 0.7485, 0.7347, 0.7303, 0.869, 0.7396, 0.8689, 0.746, 0.8789, 0.7289, 0.8635, 0.7396, 0.8689, 0.7303, 0.869])
me_cylinder_001.materials.append(mat_animalmaterial)
me_cylinder_001.use_remesh_preserve_volume = False
me_cylinder_001.use_remesh_preserve_attributes = False
me_cylinder_001.use_mirror_vertex_groups = False
me_cylinder_001.update()
arm_armature = bpy.data.armatures.new('Armature')  # bones are not reproduced

# ---- objects
ob_armature = bpy.data.objects.new('Armature', arm_armature)
ob_cylinder = bpy.data.objects.new('Cylinder', me_cylinder_001)
ob_sun = bpy.data.objects.new('Sun', light_sun)

# ---- transforms, parenting, visibility, modifiers, constraints
ob_armature.location = (0.0, 0.0, 0.0)
ob_armature.rotation_euler = (-1.192e-07, -0.0, 0.0)
ob_armature.show_in_front = True
ob_armature.lineart.crease_threshold = 0.0
ob_cylinder.parent = ob_armature
ob_cylinder.location = (0.0, 0.0, 0.0)
ob_cylinder.lineart.crease_threshold = 0.0
_vg = ob_cylinder.vertex_groups.new(name='stomach')
_vg.add([37, 38, 39, 40, 41, 42, 43, 44, 45, 46, 47, 48, 49, 50, 51, 182], 1.0, 'REPLACE')
_vg = ob_cylinder.vertex_groups.new(name='upper body')
_vg.add([37, 39, 41, 43, 45, 52, 53, 54, 55, 56, 160, 162, 163, 164, 165, 179, 180, 181, 182, 186, 187], 1.0, 'REPLACE')
_vg = ob_cylinder.vertex_groups.new(name='neck')
_vg.add([57, 58, 59, 60, 61, 158, 160, 162, 164, 165, 172, 173, 174, 175, 176, 180, 183, 184, 185, 186, 187, 188], 1.0, 'REPLACE')
_vg = ob_cylinder.vertex_groups.new(name='head')
_vg.add([0, 1, 2, 3, 4, 5, 6, 7, 8, 9, 10, 11, 12, 13, 14, 15, 16, 17, 18, 19, 20, 23, 24, 25, 26, 27, 28, 35, 36, 172, 173, 174, 175, 176, 177, 178, 188, 189, 190, 191, 192, 193, 194, 195, 196, 197, 198, 199, 200, 201, 202, 203, 204, 205, 206, 207, 208, 209, 210, 211, 212, 213, 214], 1.0, 'REPLACE')
_vg = ob_cylinder.vertex_groups.new(name='Mouth')
_vg.add([12, 19, 21, 22, 29, 30, 31, 32, 33, 34, 35], 1.0, 'REPLACE')
_vg = ob_cylinder.vertex_groups.new(name='arm Upper.l')
_vg.add([41, 54, 55, 134, 135, 136, 137, 138, 139, 159, 160, 161, 166, 167, 168, 169, 170, 171, 181, 187], 1.0, 'REPLACE')
_vg = ob_cylinder.vertex_groups.new(name='arm lower .l')
_vg.add([132, 133, 140, 141, 142, 143, 166, 167, 168, 169, 170, 171], 1.0, 'REPLACE')
_vg = ob_cylinder.vertex_groups.new(name='arm Upper.r')
_vg = ob_cylinder.vertex_groups.new(name='arm lower .r')
_vg = ob_cylinder.vertex_groups.new(name='Bum')
_vg.add([38, 40, 42, 44, 46, 62, 63, 64, 65, 66, 67, 68, 69, 70, 71, 107, 108, 111], 1.0, 'REPLACE')
_vg = ob_cylinder.vertex_groups.new(name='tail')
_vg.add([107, 108, 109, 110, 111, 112], 1.0, 'REPLACE')
_vg = ob_cylinder.vertex_groups.new(name='tail.001')
_vg.add([109, 110, 112, 113, 114, 115], 1.0, 'REPLACE')
_vg = ob_cylinder.vertex_groups.new(name='leg upper .l.001')
_vg.add([40, 42, 63, 64, 69, 70, 76, 78, 80, 101, 102, 103, 104, 105, 106, 129, 130, 131], 1.0, 'REPLACE')
_vg = ob_cylinder.vertex_groups.new(name='leg upper .l')
_vg.add([74, 75, 76, 77, 78, 79, 80, 81, 82, 129, 130, 131], 1.0, 'REPLACE')
_vg = ob_cylinder.vertex_groups.new(name='leg lower .l')
_vg.add([72, 73, 74, 75, 77, 79, 81, 82, 83, 84, 85, 86], 1.0, 'REPLACE')
_vg = ob_cylinder.vertex_groups.new(name='leg upper .r.001')
_vg = ob_cylinder.vertex_groups.new(name='leg upper .r')
_vg = ob_cylinder.vertex_groups.new(name='leg lower .r')
_vg = ob_cylinder.vertex_groups.new(name='base')
_vg = ob_cylinder.vertex_groups.new(name='hand.l')
_vg.add([132, 133, 140, 141, 142, 143, 144, 145, 146, 147, 148, 149, 150, 151, 152, 153, 154, 155, 156, 157], 1.0, 'REPLACE')
_vg = ob_cylinder.vertex_groups.new(name='hand.r')
_vg = ob_cylinder.vertex_groups.new(name='foot.l')
_vg.add([72, 73, 83, 84, 85, 86, 87, 88, 89, 90, 91, 92, 93, 94, 95, 96, 97, 98, 99, 100], 1.0, 'REPLACE')
_vg = ob_cylinder.vertex_groups.new(name='foot.r')
_vg = ob_cylinder.vertex_groups.new(name='tail.002')
_vg.add([113, 114, 115, 116, 117, 118], 1.0, 'REPLACE')
_vg = ob_cylinder.vertex_groups.new(name='tail.003')
_vg.add([116, 117, 118, 119, 120, 121, 122, 123, 124, 125, 126, 127, 128], 1.0, 'REPLACE')
_m = ob_cylinder.modifiers.new('Mirror', 'MIRROR')
_m = ob_cylinder.modifiers.new('Armature', 'ARMATURE')
_m.object = ob_armature
ob_sun.location = (0.0, 0.0, 0.0)
ob_sun.rotation_euler = (0.5893, 0.4195, 0.2658)
ob_sun.lineart.crease_threshold = 0.0

# ---- collection membership
col_collection_1.objects.link(ob_armature)
col_collection_1.objects.link(ob_cylinder)
col_collection_11.objects.link(ob_sun)

# ---- scene / render settings (as saved in the file)
scene.frame_start = 0; scene.frame_end = 45; scene.frame_set(0)
scene.render.engine = 'CYCLES'
scene.render.dither_intensity = 0.0
scene.render.film_transparent = True
scene.cycles.use_denoising = False
scene.cycles.samples = 300
scene.cycles.sampling_pattern = 'TABULATED_SOBOL'
scene.cycles.light_sampling_threshold = 0.0
scene.cycles.use_adaptive_sampling = False
scene.cycles.use_light_tree = False
scene.cycles.blur_glossy = 0.0
scene.cycles.pixel_filter_type = 'GAUSSIAN'
scene.cycles.sample_clamp_indirect = 0.0
scene.view_settings.view_transform = 'Standard'
bpy.context.view_layer.update()

# ---- added for rendering (the .blend has no active camera): camera
cam_auto = bpy.data.cameras.new('AutoCamera')
cam_auto.lens = 50.0
cam_auto.sensor_width = 36.0
cam_auto.clip_end = 1000.0
ob_auto_camera = bpy.data.objects.new('AutoCamera', cam_auto)
scene.collection.objects.link(ob_auto_camera)
ob_auto_camera.location = (8.19249, -8.68565, 8.81809)
ob_auto_camera.rotation_euler = (1.09748, -7.21219e-08, 0.694738)
scene.camera = ob_auto_camera
bpy.context.view_layer.update()
